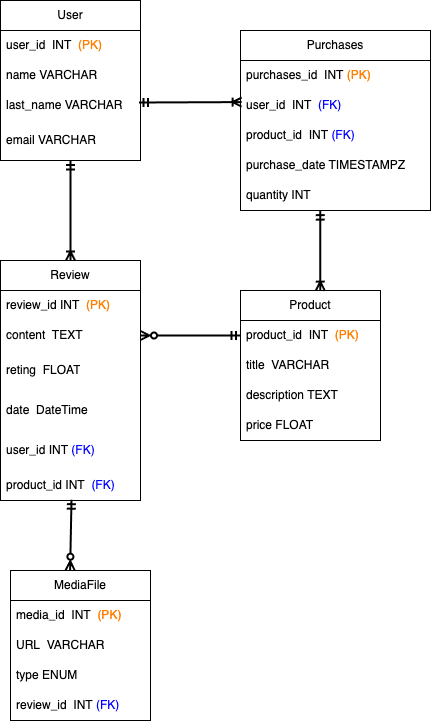

The diagram above was exported from draw.io. Its source (the exported page's mxGraphModel, read from the mxfile embedded in the PNG):
<mxGraphModel dx="916" dy="873" grid="1" gridSize="10" guides="1" tooltips="1" connect="1" arrows="1" fold="1" page="1" pageScale="1" pageWidth="827" pageHeight="1169" math="0" shadow="0">
  <root>
    <mxCell id="0" />
    <mxCell id="1" parent="0" />
    <mxCell id="19RlmkvOXlg0cIkhi3ER-1" value="User" style="swimlane;fontStyle=0;childLayout=stackLayout;horizontal=1;startSize=30;horizontalStack=0;resizeParent=1;resizeParentMax=0;resizeLast=0;collapsible=1;marginBottom=0;whiteSpace=wrap;html=1;" parent="1" vertex="1">
      <mxGeometry x="240" y="220" width="140" height="160" as="geometry">
        <mxRectangle x="90" y="350" width="70" height="30" as="alternateBounds" />
      </mxGeometry>
    </mxCell>
    <mxCell id="19RlmkvOXlg0cIkhi3ER-2" value="user_id&amp;nbsp; INT&amp;nbsp; &lt;font color=&quot;#ff8000&quot;&gt;(PK)&lt;/font&gt;" style="text;strokeColor=none;fillColor=none;align=left;verticalAlign=middle;spacingLeft=4;spacingRight=4;overflow=hidden;points=[[0,0.5],[1,0.5]];portConstraint=eastwest;rotatable=0;whiteSpace=wrap;html=1;" parent="19RlmkvOXlg0cIkhi3ER-1" vertex="1">
      <mxGeometry y="30" width="140" height="30" as="geometry" />
    </mxCell>
    <mxCell id="19RlmkvOXlg0cIkhi3ER-3" value="name VARCHAR" style="text;strokeColor=none;fillColor=none;align=left;verticalAlign=middle;spacingLeft=4;spacingRight=4;overflow=hidden;points=[[0,0.5],[1,0.5]];portConstraint=eastwest;rotatable=0;whiteSpace=wrap;html=1;" parent="19RlmkvOXlg0cIkhi3ER-1" vertex="1">
      <mxGeometry y="60" width="140" height="30" as="geometry" />
    </mxCell>
    <mxCell id="19RlmkvOXlg0cIkhi3ER-6" value="last_name VARCHAR" style="text;strokeColor=none;fillColor=none;align=left;verticalAlign=middle;spacingLeft=4;spacingRight=4;overflow=hidden;points=[[0,0.5],[1,0.5]];portConstraint=eastwest;rotatable=0;whiteSpace=wrap;html=1;" parent="19RlmkvOXlg0cIkhi3ER-1" vertex="1">
      <mxGeometry y="90" width="140" height="30" as="geometry" />
    </mxCell>
    <mxCell id="19RlmkvOXlg0cIkhi3ER-4" value="email VARCHAR" style="text;strokeColor=none;fillColor=none;align=left;verticalAlign=middle;spacingLeft=4;spacingRight=4;overflow=hidden;points=[[0,0.5],[1,0.5]];portConstraint=eastwest;rotatable=0;whiteSpace=wrap;html=1;" parent="19RlmkvOXlg0cIkhi3ER-1" vertex="1">
      <mxGeometry y="120" width="140" height="40" as="geometry" />
    </mxCell>
    <mxCell id="19RlmkvOXlg0cIkhi3ER-7" value="Product" style="swimlane;fontStyle=0;childLayout=stackLayout;horizontal=1;startSize=30;horizontalStack=0;resizeParent=1;resizeParentMax=0;resizeLast=0;collapsible=1;marginBottom=0;whiteSpace=wrap;html=1;" parent="1" vertex="1">
      <mxGeometry x="480" y="510" width="140" height="150" as="geometry" />
    </mxCell>
    <mxCell id="19RlmkvOXlg0cIkhi3ER-8" value="product_id&amp;nbsp; INT&amp;nbsp;&amp;nbsp;&lt;span style=&quot;color: rgb(255, 128, 0);&quot;&gt;(PK)&lt;/span&gt;" style="text;strokeColor=none;fillColor=none;align=left;verticalAlign=middle;spacingLeft=4;spacingRight=4;overflow=hidden;points=[[0,0.5],[1,0.5]];portConstraint=eastwest;rotatable=0;whiteSpace=wrap;html=1;" parent="19RlmkvOXlg0cIkhi3ER-7" vertex="1">
      <mxGeometry y="30" width="140" height="30" as="geometry" />
    </mxCell>
    <mxCell id="19RlmkvOXlg0cIkhi3ER-9" value="title&amp;nbsp; VARCHAR" style="text;strokeColor=none;fillColor=none;align=left;verticalAlign=middle;spacingLeft=4;spacingRight=4;overflow=hidden;points=[[0,0.5],[1,0.5]];portConstraint=eastwest;rotatable=0;whiteSpace=wrap;html=1;" parent="19RlmkvOXlg0cIkhi3ER-7" vertex="1">
      <mxGeometry y="60" width="140" height="30" as="geometry" />
    </mxCell>
    <mxCell id="19RlmkvOXlg0cIkhi3ER-10" value="description TEXT" style="text;strokeColor=none;fillColor=none;align=left;verticalAlign=middle;spacingLeft=4;spacingRight=4;overflow=hidden;points=[[0,0.5],[1,0.5]];portConstraint=eastwest;rotatable=0;whiteSpace=wrap;html=1;" parent="19RlmkvOXlg0cIkhi3ER-7" vertex="1">
      <mxGeometry y="90" width="140" height="30" as="geometry" />
    </mxCell>
    <mxCell id="19RlmkvOXlg0cIkhi3ER-36" value="price FLOAT" style="text;strokeColor=none;fillColor=none;align=left;verticalAlign=middle;spacingLeft=4;spacingRight=4;overflow=hidden;points=[[0,0.5],[1,0.5]];portConstraint=eastwest;rotatable=0;whiteSpace=wrap;html=1;" parent="19RlmkvOXlg0cIkhi3ER-7" vertex="1">
      <mxGeometry y="120" width="140" height="30" as="geometry" />
    </mxCell>
    <mxCell id="19RlmkvOXlg0cIkhi3ER-11" value="Review" style="swimlane;fontStyle=0;childLayout=stackLayout;horizontal=1;startSize=30;horizontalStack=0;resizeParent=1;resizeParentMax=0;resizeLast=0;collapsible=1;marginBottom=0;whiteSpace=wrap;html=1;" parent="1" vertex="1">
      <mxGeometry x="240" y="480" width="140" height="240" as="geometry" />
    </mxCell>
    <mxCell id="19RlmkvOXlg0cIkhi3ER-12" value="review_id INT&amp;nbsp;&amp;nbsp;&lt;span style=&quot;color: rgb(255, 128, 0);&quot;&gt;(PK)&lt;/span&gt;" style="text;strokeColor=none;fillColor=none;align=left;verticalAlign=middle;spacingLeft=4;spacingRight=4;overflow=hidden;points=[[0,0.5],[1,0.5]];portConstraint=eastwest;rotatable=0;whiteSpace=wrap;html=1;" parent="19RlmkvOXlg0cIkhi3ER-11" vertex="1">
      <mxGeometry y="30" width="140" height="30" as="geometry" />
    </mxCell>
    <mxCell id="19RlmkvOXlg0cIkhi3ER-13" value="content&amp;nbsp; TEXT" style="text;strokeColor=none;fillColor=none;align=left;verticalAlign=middle;spacingLeft=4;spacingRight=4;overflow=hidden;points=[[0,0.5],[1,0.5]];portConstraint=eastwest;rotatable=0;whiteSpace=wrap;html=1;" parent="19RlmkvOXlg0cIkhi3ER-11" vertex="1">
      <mxGeometry y="60" width="140" height="30" as="geometry" />
    </mxCell>
    <mxCell id="19RlmkvOXlg0cIkhi3ER-14" value="reting&amp;nbsp; FLOAT" style="text;strokeColor=none;fillColor=none;align=left;verticalAlign=middle;spacingLeft=4;spacingRight=4;overflow=hidden;points=[[0,0.5],[1,0.5]];portConstraint=eastwest;rotatable=0;whiteSpace=wrap;html=1;" parent="19RlmkvOXlg0cIkhi3ER-11" vertex="1">
      <mxGeometry y="90" width="140" height="40" as="geometry" />
    </mxCell>
    <mxCell id="19RlmkvOXlg0cIkhi3ER-19" value="date&amp;nbsp; DateTime" style="text;strokeColor=none;fillColor=none;align=left;verticalAlign=middle;spacingLeft=4;spacingRight=4;overflow=hidden;points=[[0,0.5],[1,0.5]];portConstraint=eastwest;rotatable=0;whiteSpace=wrap;html=1;" parent="19RlmkvOXlg0cIkhi3ER-11" vertex="1">
      <mxGeometry y="130" width="140" height="40" as="geometry" />
    </mxCell>
    <mxCell id="19RlmkvOXlg0cIkhi3ER-20" value="user_id INT&amp;nbsp;&lt;font color=&quot;#0000ff&quot;&gt;(FK)&lt;/font&gt;" style="text;strokeColor=none;fillColor=none;align=left;verticalAlign=middle;spacingLeft=4;spacingRight=4;overflow=hidden;points=[[0,0.5],[1,0.5]];portConstraint=eastwest;rotatable=0;whiteSpace=wrap;html=1;" parent="19RlmkvOXlg0cIkhi3ER-11" vertex="1">
      <mxGeometry y="170" width="140" height="40" as="geometry" />
    </mxCell>
    <mxCell id="19RlmkvOXlg0cIkhi3ER-21" value="product_id INT&amp;nbsp;&amp;nbsp;&lt;span style=&quot;color: rgb(0, 0, 255);&quot;&gt;(FK)&lt;/span&gt;" style="text;strokeColor=none;fillColor=none;align=left;verticalAlign=middle;spacingLeft=4;spacingRight=4;overflow=hidden;points=[[0,0.5],[1,0.5]];portConstraint=eastwest;rotatable=0;whiteSpace=wrap;html=1;" parent="19RlmkvOXlg0cIkhi3ER-11" vertex="1">
      <mxGeometry y="210" width="140" height="30" as="geometry" />
    </mxCell>
    <mxCell id="19RlmkvOXlg0cIkhi3ER-15" value="MediaFile" style="swimlane;fontStyle=0;childLayout=stackLayout;horizontal=1;startSize=30;horizontalStack=0;resizeParent=1;resizeParentMax=0;resizeLast=0;collapsible=1;marginBottom=0;whiteSpace=wrap;html=1;" parent="1" vertex="1">
      <mxGeometry x="250" y="790" width="140" height="150" as="geometry" />
    </mxCell>
    <mxCell id="19RlmkvOXlg0cIkhi3ER-16" value="media_id&amp;nbsp; INT&amp;nbsp;&amp;nbsp;&lt;span style=&quot;color: rgb(255, 128, 0);&quot;&gt;(PK)&lt;/span&gt;" style="text;strokeColor=none;fillColor=none;align=left;verticalAlign=middle;spacingLeft=4;spacingRight=4;overflow=hidden;points=[[0,0.5],[1,0.5]];portConstraint=eastwest;rotatable=0;whiteSpace=wrap;html=1;" parent="19RlmkvOXlg0cIkhi3ER-15" vertex="1">
      <mxGeometry y="30" width="140" height="30" as="geometry" />
    </mxCell>
    <mxCell id="19RlmkvOXlg0cIkhi3ER-17" value="URL&amp;nbsp; VARCHAR" style="text;strokeColor=none;fillColor=none;align=left;verticalAlign=middle;spacingLeft=4;spacingRight=4;overflow=hidden;points=[[0,0.5],[1,0.5]];portConstraint=eastwest;rotatable=0;whiteSpace=wrap;html=1;" parent="19RlmkvOXlg0cIkhi3ER-15" vertex="1">
      <mxGeometry y="60" width="140" height="30" as="geometry" />
    </mxCell>
    <mxCell id="19RlmkvOXlg0cIkhi3ER-18" value="type ENUM" style="text;strokeColor=none;fillColor=none;align=left;verticalAlign=middle;spacingLeft=4;spacingRight=4;overflow=hidden;points=[[0,0.5],[1,0.5]];portConstraint=eastwest;rotatable=0;whiteSpace=wrap;html=1;" parent="19RlmkvOXlg0cIkhi3ER-15" vertex="1">
      <mxGeometry y="90" width="140" height="30" as="geometry" />
    </mxCell>
    <mxCell id="19RlmkvOXlg0cIkhi3ER-22" value="review_id&amp;nbsp; INT&amp;nbsp;&lt;span style=&quot;color: rgb(0, 0, 255);&quot;&gt;(FK)&lt;/span&gt;" style="text;strokeColor=none;fillColor=none;align=left;verticalAlign=middle;spacingLeft=4;spacingRight=4;overflow=hidden;points=[[0,0.5],[1,0.5]];portConstraint=eastwest;rotatable=0;whiteSpace=wrap;html=1;" parent="19RlmkvOXlg0cIkhi3ER-15" vertex="1">
      <mxGeometry y="120" width="140" height="30" as="geometry" />
    </mxCell>
    <mxCell id="19RlmkvOXlg0cIkhi3ER-26" value="" style="endArrow=ERoneToMany;html=1;rounded=0;endFill=0;entryX=0.5;entryY=0;entryDx=0;entryDy=0;strokeWidth=2;exitX=0.5;exitY=1;exitDx=0;exitDy=0;exitPerimeter=0;startArrow=ERmandOne;startFill=0;" parent="1" source="19RlmkvOXlg0cIkhi3ER-4" target="19RlmkvOXlg0cIkhi3ER-11" edge="1">
      <mxGeometry width="50" height="50" relative="1" as="geometry">
        <mxPoint x="320" y="380" as="sourcePoint" />
        <mxPoint x="250" y="540" as="targetPoint" />
        <Array as="points" />
      </mxGeometry>
    </mxCell>
    <mxCell id="19RlmkvOXlg0cIkhi3ER-27" value="" style="endArrow=ERzeroToMany;html=1;rounded=0;entryX=1;entryY=0.5;entryDx=0;entryDy=0;endFill=0;strokeWidth=2;exitX=0;exitY=0.5;exitDx=0;exitDy=0;startArrow=ERmandOne;startFill=0;" parent="1" source="19RlmkvOXlg0cIkhi3ER-8" target="19RlmkvOXlg0cIkhi3ER-13" edge="1">
      <mxGeometry width="50" height="50" relative="1" as="geometry">
        <mxPoint x="480" y="625" as="sourcePoint" />
        <mxPoint x="460" y="500" as="targetPoint" />
      </mxGeometry>
    </mxCell>
    <mxCell id="19RlmkvOXlg0cIkhi3ER-28" value="" style="endArrow=ERzeroToMany;html=1;rounded=0;entryX=0.426;entryY=-0.002;entryDx=0;entryDy=0;strokeWidth=2;endFill=0;exitX=0.507;exitY=0.973;exitDx=0;exitDy=0;exitPerimeter=0;entryPerimeter=0;startArrow=ERmandOne;startFill=0;" parent="1" source="19RlmkvOXlg0cIkhi3ER-21" target="19RlmkvOXlg0cIkhi3ER-15" edge="1">
      <mxGeometry width="50" height="50" relative="1" as="geometry">
        <mxPoint x="320" y="790" as="sourcePoint" />
        <mxPoint x="578.04" y="570" as="targetPoint" />
      </mxGeometry>
    </mxCell>
    <mxCell id="19RlmkvOXlg0cIkhi3ER-29" value="Purchases" style="swimlane;fontStyle=0;childLayout=stackLayout;horizontal=1;startSize=30;horizontalStack=0;resizeParent=1;resizeParentMax=0;resizeLast=0;collapsible=1;marginBottom=0;whiteSpace=wrap;html=1;" parent="1" vertex="1">
      <mxGeometry x="480" y="250" width="190" height="180" as="geometry" />
    </mxCell>
    <mxCell id="19RlmkvOXlg0cIkhi3ER-33" value="purchases_id&amp;nbsp; INT&amp;nbsp;&lt;span style=&quot;color: rgb(255, 128, 0);&quot;&gt;(PK)&lt;/span&gt;" style="text;strokeColor=none;fillColor=none;align=left;verticalAlign=middle;spacingLeft=4;spacingRight=4;overflow=hidden;points=[[0,0.5],[1,0.5]];portConstraint=eastwest;rotatable=0;whiteSpace=wrap;html=1;" parent="19RlmkvOXlg0cIkhi3ER-29" vertex="1">
      <mxGeometry y="30" width="190" height="30" as="geometry" />
    </mxCell>
    <mxCell id="19RlmkvOXlg0cIkhi3ER-30" value="user_id&amp;nbsp; INT&amp;nbsp;&amp;nbsp;&lt;span style=&quot;color: rgb(0, 0, 255);&quot;&gt;(FK)&lt;/span&gt;" style="text;strokeColor=none;fillColor=none;align=left;verticalAlign=middle;spacingLeft=4;spacingRight=4;overflow=hidden;points=[[0,0.5],[1,0.5]];portConstraint=eastwest;rotatable=0;whiteSpace=wrap;html=1;" parent="19RlmkvOXlg0cIkhi3ER-29" vertex="1">
      <mxGeometry y="60" width="190" height="30" as="geometry" />
    </mxCell>
    <mxCell id="19RlmkvOXlg0cIkhi3ER-31" value="product_id&amp;nbsp; INT&amp;nbsp;&lt;span style=&quot;color: rgb(0, 0, 255);&quot;&gt;(FK)&lt;/span&gt;" style="text;strokeColor=none;fillColor=none;align=left;verticalAlign=middle;spacingLeft=4;spacingRight=4;overflow=hidden;points=[[0,0.5],[1,0.5]];portConstraint=eastwest;rotatable=0;whiteSpace=wrap;html=1;" parent="19RlmkvOXlg0cIkhi3ER-29" vertex="1">
      <mxGeometry y="90" width="190" height="30" as="geometry" />
    </mxCell>
    <mxCell id="19RlmkvOXlg0cIkhi3ER-32" value="purchase_date TIMESTAMPZ" style="text;strokeColor=none;fillColor=none;align=left;verticalAlign=middle;spacingLeft=4;spacingRight=4;overflow=hidden;points=[[0,0.5],[1,0.5]];portConstraint=eastwest;rotatable=0;whiteSpace=wrap;html=1;" parent="19RlmkvOXlg0cIkhi3ER-29" vertex="1">
      <mxGeometry y="120" width="190" height="30" as="geometry" />
    </mxCell>
    <mxCell id="19RlmkvOXlg0cIkhi3ER-34" value="quantity INT" style="text;strokeColor=none;fillColor=none;align=left;verticalAlign=middle;spacingLeft=4;spacingRight=4;overflow=hidden;points=[[0,0.5],[1,0.5]];portConstraint=eastwest;rotatable=0;whiteSpace=wrap;html=1;" parent="19RlmkvOXlg0cIkhi3ER-29" vertex="1">
      <mxGeometry y="150" width="190" height="30" as="geometry" />
    </mxCell>
    <mxCell id="19RlmkvOXlg0cIkhi3ER-40" value="" style="endArrow=ERoneToMany;html=1;rounded=0;exitX=0.42;exitY=1.005;exitDx=0;exitDy=0;exitPerimeter=0;entryX=0.57;entryY=0.001;entryDx=0;entryDy=0;entryPerimeter=0;endFill=0;strokeWidth=2;startArrow=ERmandOne;startFill=0;" parent="1" source="19RlmkvOXlg0cIkhi3ER-34" target="19RlmkvOXlg0cIkhi3ER-7" edge="1">
      <mxGeometry width="50" height="50" relative="1" as="geometry">
        <mxPoint x="410" y="400" as="sourcePoint" />
        <mxPoint x="460" y="350" as="targetPoint" />
      </mxGeometry>
    </mxCell>
    <mxCell id="19RlmkvOXlg0cIkhi3ER-41" value="" style="endArrow=ERoneToMany;html=1;rounded=0;exitX=0.989;exitY=0.4;exitDx=0;exitDy=0;exitPerimeter=0;entryX=0.006;entryY=0.387;entryDx=0;entryDy=0;entryPerimeter=0;strokeWidth=2;endFill=0;startArrow=ERmandOne;startFill=0;" parent="1" source="19RlmkvOXlg0cIkhi3ER-6" target="19RlmkvOXlg0cIkhi3ER-30" edge="1">
      <mxGeometry width="50" height="50" relative="1" as="geometry">
        <mxPoint x="378.74" y="330" as="sourcePoint" />
        <mxPoint x="480.00000000000006" y="333.18000000000006" as="targetPoint" />
      </mxGeometry>
    </mxCell>
  </root>
</mxGraphModel>